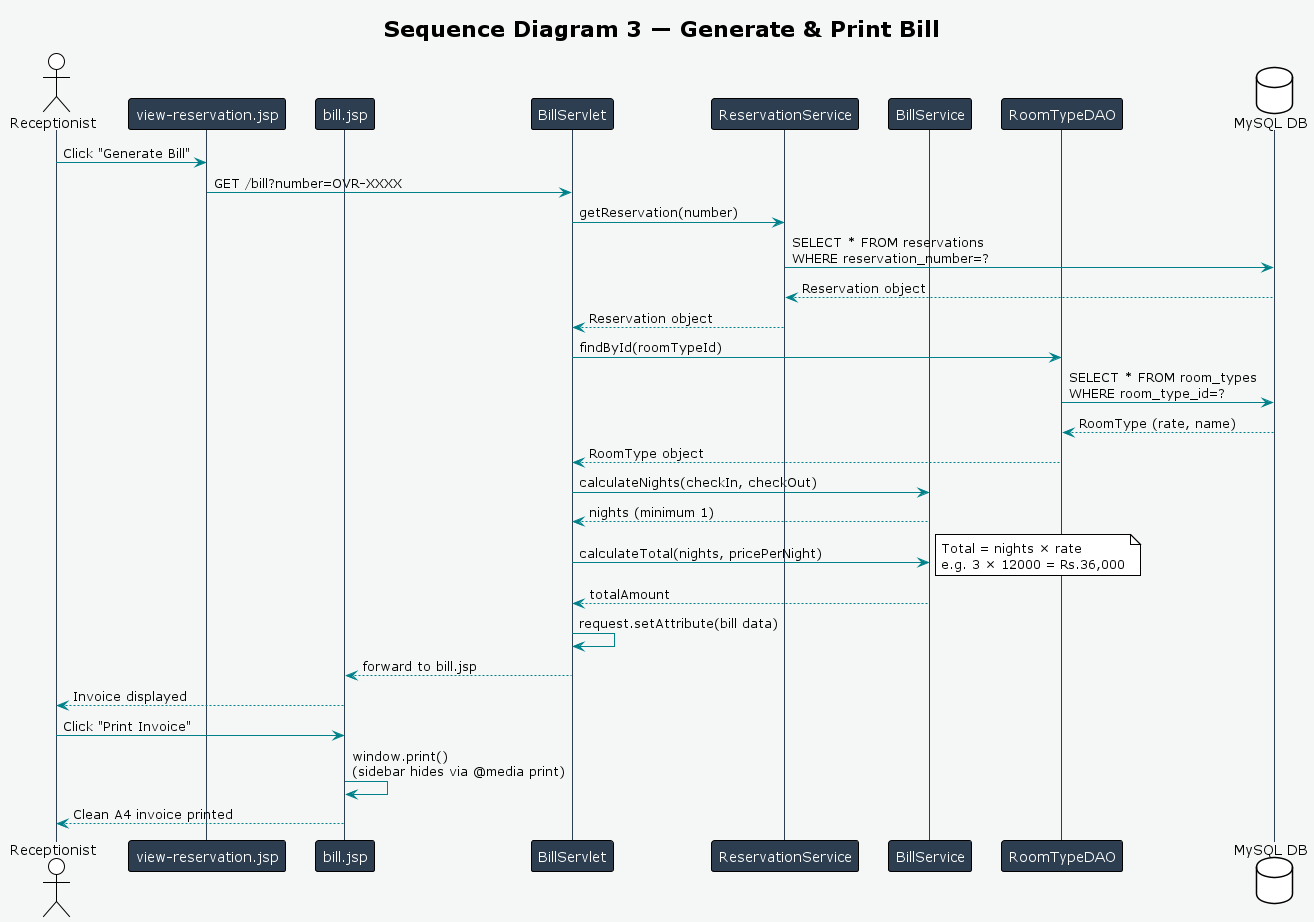

The diagram above was rendered by PlantUML. Its source (embedded in the PNG):
@startuml OVR_Sequence_GenerateBill
!theme plain
skinparam backgroundColor #F4F7F6
skinparam sequence {
  ArrowColor #00818A
  LifeLineBorderColor #2C3E50
  ParticipantBackgroundColor #2C3E50
  ParticipantFontColor #FFFFFF
}

title Sequence Diagram 3 — Generate & Print Bill

actor "Receptionist" as R
participant "view-reservation.jsp" as V1
participant "bill.jsp" as V2
participant "BillServlet" as C
participant "ReservationService" as RS
participant "BillService" as BS
participant "RoomTypeDAO" as D
database "MySQL DB" as DB

R -> V1 : Click "Generate Bill"
V1 -> C : GET /bill?number=OVR-XXXX

C -> RS : getReservation(number)
RS -> DB : SELECT * FROM reservations\nWHERE reservation_number=?
DB --> RS : Reservation object
RS --> C : Reservation object

C -> D : findById(roomTypeId)
D -> DB : SELECT * FROM room_types\nWHERE room_type_id=?
DB --> D : RoomType (rate, name)
D --> C : RoomType object

C -> BS : calculateNights(checkIn, checkOut)
BS --> C : nights (minimum 1)

C -> BS : calculateTotal(nights, pricePerNight)
note right : Total = nights × rate\ne.g. 3 × 12000 = Rs.36,000
BS --> C : totalAmount

C -> C : request.setAttribute(bill data)
C --> V2 : forward to bill.jsp
V2 --> R : Invoice displayed

R -> V2 : Click "Print Invoice"
V2 -> V2 : window.print()\n(sidebar hides via @media print)
V2 --> R : Clean A4 invoice printed

@enduml